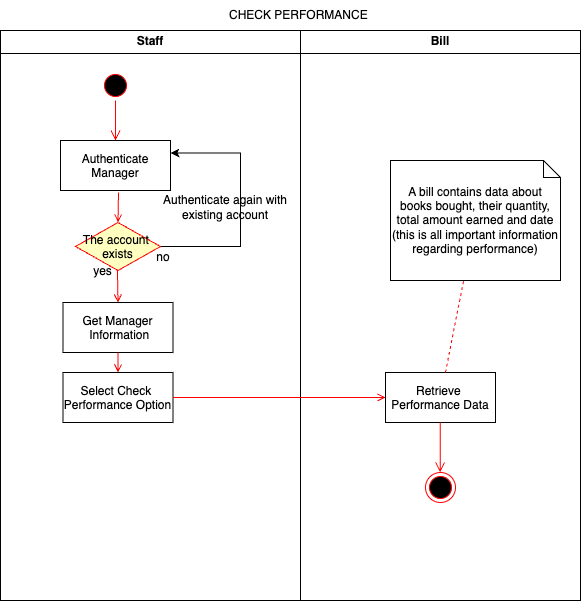

The diagram above was exported from draw.io. Its source (the exported page's mxGraphModel, read from the mxfile embedded in the PNG):
<mxGraphModel dx="1158" dy="714" grid="1" gridSize="10" guides="1" tooltips="1" connect="1" arrows="1" fold="1" page="1" pageScale="1" pageWidth="1169" pageHeight="826" background="#FFFFFF" math="0" shadow="0">
  <root>
    <mxCell id="0" />
    <mxCell id="1" parent="0" />
    <mxCell id="2" value="Staff" style="swimlane;whiteSpace=wrap" parent="1" vertex="1">
      <mxGeometry x="240" y="128" width="300" height="570" as="geometry">
        <mxRectangle x="164.5" y="128" width="90" height="30" as="alternateBounds" />
      </mxGeometry>
    </mxCell>
    <mxCell id="5" value="" style="ellipse;shape=startState;fillColor=#000000;strokeColor=#ff0000;" parent="2" vertex="1">
      <mxGeometry x="100" y="40" width="30" height="30" as="geometry" />
    </mxCell>
    <mxCell id="6" value="" style="edgeStyle=elbowEdgeStyle;elbow=horizontal;verticalAlign=bottom;endArrow=open;endSize=8;strokeColor=#FF0000;endFill=1;rounded=0" parent="2" source="5" target="7" edge="1">
      <mxGeometry x="100" y="40" as="geometry">
        <mxPoint x="115" y="110" as="targetPoint" />
      </mxGeometry>
    </mxCell>
    <mxCell id="7" value="Authenticate&#10;Manager" style="" parent="2" vertex="1">
      <mxGeometry x="60" y="110" width="110" height="50" as="geometry" />
    </mxCell>
    <mxCell id="8" value="Get Manager&#10; Information" style="" parent="2" vertex="1">
      <mxGeometry x="62.5" y="272" width="110" height="50" as="geometry" />
    </mxCell>
    <mxCell id="9" value="" style="endArrow=open;strokeColor=#FF0000;endFill=1;rounded=0;entryX=0.5;entryY=0;entryDx=0;entryDy=0;" parent="2" target="nbt2AOT6VkiDos6YeFph-42" edge="1">
      <mxGeometry relative="1" as="geometry">
        <mxPoint x="118" y="162" as="sourcePoint" />
        <mxPoint x="115" y="192" as="targetPoint" />
      </mxGeometry>
    </mxCell>
    <mxCell id="10" value="Select Check &#10;Performance Option" style="" parent="2" vertex="1">
      <mxGeometry x="62.5" y="342" width="110" height="50" as="geometry" />
    </mxCell>
    <mxCell id="11" value="" style="endArrow=open;strokeColor=#FF0000;endFill=1;rounded=0" parent="2" source="8" target="10" edge="1">
      <mxGeometry relative="1" as="geometry" />
    </mxCell>
    <mxCell id="nbt2AOT6VkiDos6YeFph-45" style="edgeStyle=orthogonalEdgeStyle;rounded=0;orthogonalLoop=1;jettySize=auto;html=1;exitX=0;exitY=0.5;exitDx=0;exitDy=0;entryX=1;entryY=0.25;entryDx=0;entryDy=0;" edge="1" parent="2" source="nbt2AOT6VkiDos6YeFph-42" target="7">
      <mxGeometry relative="1" as="geometry">
        <mxPoint x="180" y="132" as="targetPoint" />
        <Array as="points">
          <mxPoint x="240" y="216" />
          <mxPoint x="240" y="122" />
        </Array>
      </mxGeometry>
    </mxCell>
    <mxCell id="nbt2AOT6VkiDos6YeFph-42" value="The account &#10;exists" style="rhombus;fillColor=#ffffc0;strokeColor=#ff0000;" vertex="1" parent="2">
      <mxGeometry x="75" y="192" width="85" height="48" as="geometry" />
    </mxCell>
    <mxCell id="nbt2AOT6VkiDos6YeFph-46" value="Authenticate again with existing account" style="text;html=1;align=center;verticalAlign=middle;whiteSpace=wrap;rounded=0;" vertex="1" parent="2">
      <mxGeometry x="140" y="162" width="170" height="30" as="geometry" />
    </mxCell>
    <mxCell id="nbt2AOT6VkiDos6YeFph-47" value="no" style="text;html=1;align=center;verticalAlign=middle;whiteSpace=wrap;rounded=0;" vertex="1" parent="2">
      <mxGeometry x="152.5" y="222" width="20" height="10" as="geometry" />
    </mxCell>
    <mxCell id="nbt2AOT6VkiDos6YeFph-49" value="" style="endArrow=open;strokeColor=#FF0000;endFill=1;rounded=0;entryX=0.5;entryY=0;entryDx=0;entryDy=0;" edge="1" parent="2" target="8">
      <mxGeometry relative="1" as="geometry">
        <mxPoint x="116.97000000000003" y="240" as="sourcePoint" />
        <mxPoint x="116.97000000000003" y="272" as="targetPoint" />
      </mxGeometry>
    </mxCell>
    <mxCell id="nbt2AOT6VkiDos6YeFph-51" value="yes" style="text;html=1;align=center;verticalAlign=middle;whiteSpace=wrap;rounded=0;" vertex="1" parent="2">
      <mxGeometry x="90" y="232" width="25" height="18" as="geometry" />
    </mxCell>
    <mxCell id="3" value="Bill" style="swimlane;whiteSpace=wrap" parent="1" vertex="1">
      <mxGeometry x="540" y="128" width="280" height="570" as="geometry" />
    </mxCell>
    <mxCell id="18" value="Retrieve &#10;Performance Data" style="" parent="3" vertex="1">
      <mxGeometry x="85" y="342" width="110" height="50" as="geometry" />
    </mxCell>
    <mxCell id="31" value="A bill contains data about books bought, their quantity, total amount earned and date (this is all important information regarding performance)" style="shape=note;whiteSpace=wrap;size=17" parent="3" vertex="1">
      <mxGeometry x="90" y="130" width="170" height="120" as="geometry" />
    </mxCell>
    <mxCell id="32" value="" style="endArrow=none;strokeColor=#FF0000;endFill=0;rounded=0;dashed=1" parent="3" source="18" target="31" edge="1">
      <mxGeometry relative="1" as="geometry" />
    </mxCell>
    <mxCell id="nbt2AOT6VkiDos6YeFph-53" value="" style="edgeStyle=elbowEdgeStyle;elbow=horizontal;verticalAlign=bottom;endArrow=open;endSize=8;strokeColor=#FF0000;endFill=1;rounded=0" edge="1" parent="3">
      <mxGeometry x="-440" y="-88" as="geometry">
        <mxPoint x="140" y="442" as="targetPoint" />
        <mxPoint x="139.76" y="392" as="sourcePoint" />
      </mxGeometry>
    </mxCell>
    <mxCell id="nbt2AOT6VkiDos6YeFph-55" value="" style="ellipse;shape=endState;fillColor=#000000;strokeColor=#ff0000" vertex="1" parent="3">
      <mxGeometry x="125" y="442" width="30" height="30" as="geometry" />
    </mxCell>
    <mxCell id="20" value="" style="endArrow=open;strokeColor=#FF0000;endFill=1;rounded=0" parent="1" source="10" target="18" edge="1">
      <mxGeometry relative="1" as="geometry" />
    </mxCell>
    <mxCell id="nbt2AOT6VkiDos6YeFph-41" value="CHECK PERFORMANCE&amp;nbsp;" style="text;html=1;align=center;verticalAlign=middle;whiteSpace=wrap;rounded=0;" vertex="1" parent="1">
      <mxGeometry x="440" y="98" width="200" height="30" as="geometry" />
    </mxCell>
  </root>
</mxGraphModel>